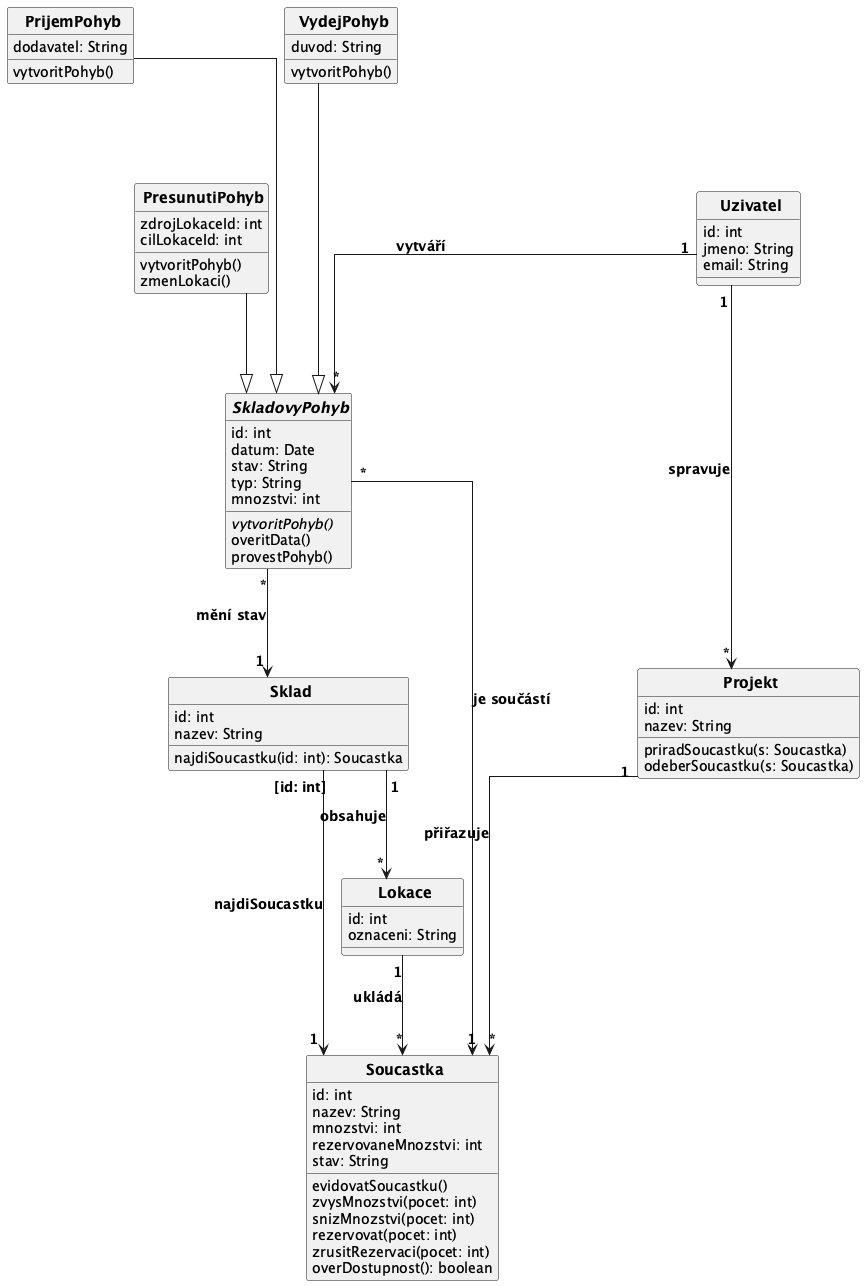

The diagram above was rendered by PlantUML. Its source (embedded in the PNG):
@startuml
top to bottom direction
skinparam CircledCharacterRadius 0
skinparam CircledCharacterFontSize 0
skinparam defaultFontSize 14
skinparam classFontSize 15
skinparam classFontStyle bold
skinparam ArrowFontSize 14
skinparam ArrowFontStyle bold
skinparam linetype ortho
skinparam nodesep 142
skinparam ranksep 100

class Uzivatel {
  id: int
  jmeno: String
  email: String
}

class Projekt {
  id: int
  nazev: String
  priradSoucastku(s: Soucastka)
  odeberSoucastku(s: Soucastka)
}

class Soucastka {
  id: int
  nazev: String
  mnozstvi: int
  rezervovaneMnozstvi: int
  stav: String
  evidovatSoucastku()
  zvysMnozstvi(pocet: int)
  snizMnozstvi(pocet: int)
  rezervovat(pocet: int)
  zrusitRezervaci(pocet: int)
  overDostupnost(): boolean
}

abstract class SkladovyPohyb {
  id: int
  datum: Date
  stav: String
  typ: String
  mnozstvi: int
  {abstract} vytvoritPohyb()
  overitData()
  provestPohyb()
}

class PrijemPohyb {
  dodavatel: String
  vytvoritPohyb()
}

class VydejPohyb {
  duvod: String
  vytvoritPohyb()
}

class PresunutiPohyb {
  zdrojLokaceId: int
  cilLokaceId: int
  vytvoritPohyb()
  zmenLokaci()
}

class Sklad {
  id: int
  nazev: String
  najdiSoucastku(id: int): Soucastka
}

class Lokace {
  id: int
  oznaceni: String
}

' generalizace
PrijemPohyb --|> SkladovyPohyb
VydejPohyb --|> SkladovyPohyb
PresunutiPohyb --|> SkladovyPohyb

' kvalifikovana vazba
Sklad "[id: int]" --> "1" Soucastka : najdiSoucastku

' datove vztahy
Projekt "1" --> "*" Soucastka : přiřazuje
SkladovyPohyb "*" --> "1" Soucastka : je součástí
Sklad "1" --> "*" Lokace : obsahuje
Lokace "1" --> "*" Soucastka : ukládá
SkladovyPohyb "*" --> "1" Sklad : mění stav

' uzivatel
Uzivatel "1" --> "*" SkladovyPohyb : vytváří
Uzivatel "1" --> "*" Projekt : spravuje

' layout - vlevo SkladovyPohyb/Sklad/Lokace, vpravo Uzivatel/Projekt/Soucastka
PrijemPohyb -[hidden]right- VydejPohyb
VydejPohyb -[hidden]right- PresunutiPohyb
SkladovyPohyb -[hidden]down- Sklad
Sklad -[hidden]down- Lokace
VydejPohyb -[hidden]down- Uzivatel
Uzivatel -[hidden]down- Projekt
Projekt -[hidden]down- Soucastka

@enduml